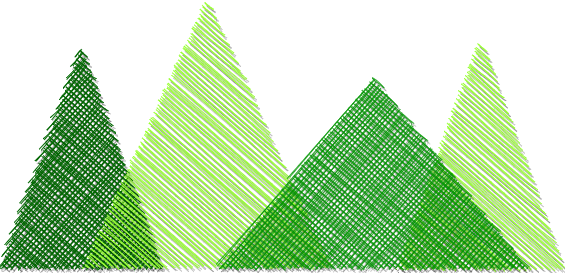

The diagram above was exported from draw.io. Its source (the exported page's mxGraphModel, read from the mxfile embedded in the PNG):
<mxGraphModel dx="1486" dy="806" grid="1" gridSize="10" guides="1" tooltips="1" connect="1" arrows="1" fold="1" page="1" pageScale="1" pageWidth="200" pageHeight="200" math="0" shadow="0">
  <root>
    <mxCell id="0" />
    <mxCell id="1" parent="0" />
    <mxCell id="4MVJr8YIDuRpy60vY_vE-1" value="" style="triangle;whiteSpace=wrap;html=1;rotation=-90;strokeColor=none;fillColor=#006600;gradientColor=#1A3300;sketch=1;shadow=1;strokeWidth=1;fillStyle=cross-hatch;perimeterSpacing=4;" parent="1" vertex="1">
      <mxGeometry x="-412.5" y="205" width="220" height="160" as="geometry" />
    </mxCell>
    <mxCell id="7Fv4Ltc08cLEYvUsQd-k-1" value="" style="triangle;whiteSpace=wrap;html=1;rotation=-90;strokeColor=none;fillColor=#99FF33;gradientColor=#00CC66;shadow=1;sketch=1;fillStyle=hachure;strokeWidth=1;perimeterSpacing=0;" parent="1" vertex="1">
      <mxGeometry x="-311.62" y="137.38" width="267.75" height="246" as="geometry" />
    </mxCell>
    <mxCell id="7Fv4Ltc08cLEYvUsQd-k-4" value="" style="triangle;whiteSpace=wrap;html=1;rotation=-90;strokeColor=none;fillColor=#99FF33;gradientColor=#00CC66;shadow=1;sketch=1;fillStyle=hachure;strokeWidth=1;perimeterSpacing=0;" parent="1" vertex="1">
      <mxGeometry x="-19.5" y="198.5" width="230" height="165" as="geometry" />
    </mxCell>
    <object label="" id="7Fv4Ltc08cLEYvUsQd-k-2">
      <mxCell style="triangle;whiteSpace=wrap;html=1;rotation=-90;strokeColor=none;gradientColor=#99FF99;shadow=1;rounded=0;sketch=1;fillStyle=cross-hatch;strokeWidth=1;opacity=80;fillColor=#009600;" parent="1" vertex="1">
        <mxGeometry x="-105" y="146.25" width="190" height="307.5" as="geometry" />
      </mxCell>
    </object>
  </root>
</mxGraphModel>